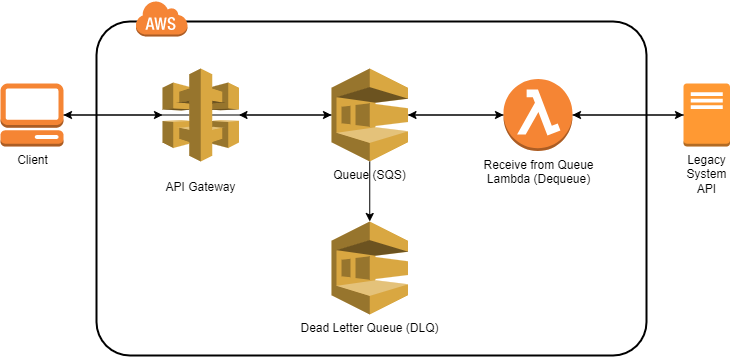

The diagram above was exported from draw.io. Its source (the exported page's mxGraphModel, read from the mxfile embedded in the PNG):
<mxGraphModel dx="1422" dy="762" grid="1" gridSize="10" guides="1" tooltips="1" connect="1" arrows="1" fold="1" page="1" pageScale="1" pageWidth="827" pageHeight="1169" math="0" shadow="0">
  <root>
    <mxCell id="0" />
    <mxCell id="1" parent="0" />
    <mxCell id="J8nYpAAf19IeFylwrppD-6" value="" style="rounded=1;arcSize=10;dashed=0;fillColor=none;gradientColor=none;strokeWidth=2;" parent="1" vertex="1">
      <mxGeometry x="140" y="255" width="550" height="334" as="geometry" />
    </mxCell>
    <mxCell id="J8nYpAAf19IeFylwrppD-26" style="edgeStyle=orthogonalEdgeStyle;rounded=0;orthogonalLoop=1;jettySize=auto;html=1;exitX=0;exitY=0.5;exitDx=0;exitDy=0;exitPerimeter=0;fontFamily=Helvetica;fontSize=12;" parent="1" source="J8nYpAAf19IeFylwrppD-1" target="J8nYpAAf19IeFylwrppD-8" edge="1">
      <mxGeometry relative="1" as="geometry" />
    </mxCell>
    <mxCell id="fkIvwImwE0CoHMkovNkn-1" style="edgeStyle=orthogonalEdgeStyle;rounded=0;orthogonalLoop=1;jettySize=auto;html=1;exitX=1;exitY=0.5;exitDx=0;exitDy=0;exitPerimeter=0;entryX=0;entryY=0.5;entryDx=0;entryDy=0;entryPerimeter=0;" parent="1" source="J8nYpAAf19IeFylwrppD-1" target="J8nYpAAf19IeFylwrppD-33" edge="1">
      <mxGeometry relative="1" as="geometry" />
    </mxCell>
    <mxCell id="J8nYpAAf19IeFylwrppD-1" value="Receive from Queue&lt;br&gt;Lambda (Dequeue)" style="outlineConnect=0;dashed=0;verticalLabelPosition=bottom;verticalAlign=top;align=center;html=1;shape=mxgraph.aws3.lambda_function;fillColor=#F58534;gradientColor=none;" parent="1" vertex="1">
      <mxGeometry x="547" y="312.5" width="69" height="72" as="geometry" />
    </mxCell>
    <mxCell id="J8nYpAAf19IeFylwrppD-7" value="" style="dashed=0;html=1;shape=mxgraph.aws3.cloud;fillColor=#F58536;gradientColor=none;dashed=0;" parent="1" vertex="1">
      <mxGeometry x="179" y="234" width="52" height="36" as="geometry" />
    </mxCell>
    <mxCell id="J8nYpAAf19IeFylwrppD-25" style="edgeStyle=orthogonalEdgeStyle;rounded=0;orthogonalLoop=1;jettySize=auto;html=1;exitX=0.5;exitY=1;exitDx=0;exitDy=0;exitPerimeter=0;entryX=0.5;entryY=0;entryDx=0;entryDy=0;entryPerimeter=0;fontFamily=Helvetica;fontSize=12;" parent="1" source="J8nYpAAf19IeFylwrppD-8" target="J8nYpAAf19IeFylwrppD-12" edge="1">
      <mxGeometry relative="1" as="geometry" />
    </mxCell>
    <mxCell id="J8nYpAAf19IeFylwrppD-27" style="edgeStyle=orthogonalEdgeStyle;rounded=0;orthogonalLoop=1;jettySize=auto;html=1;exitX=1;exitY=0.5;exitDx=0;exitDy=0;exitPerimeter=0;entryX=0;entryY=0.5;entryDx=0;entryDy=0;entryPerimeter=0;fontFamily=Helvetica;fontSize=12;" parent="1" source="J8nYpAAf19IeFylwrppD-8" target="J8nYpAAf19IeFylwrppD-1" edge="1">
      <mxGeometry relative="1" as="geometry" />
    </mxCell>
    <mxCell id="ci3XSBwoG4LLLVVdRbjv-2" style="edgeStyle=orthogonalEdgeStyle;rounded=0;orthogonalLoop=1;jettySize=auto;html=1;exitX=0;exitY=0.5;exitDx=0;exitDy=0;exitPerimeter=0;" edge="1" parent="1" source="J8nYpAAf19IeFylwrppD-8" target="J8nYpAAf19IeFylwrppD-9">
      <mxGeometry relative="1" as="geometry" />
    </mxCell>
    <mxCell id="J8nYpAAf19IeFylwrppD-8" value="Queue (SQS)" style="outlineConnect=0;dashed=0;verticalLabelPosition=bottom;verticalAlign=top;align=center;html=1;shape=mxgraph.aws3.sqs;fillColor=#D9A741;gradientColor=none;" parent="1" vertex="1">
      <mxGeometry x="375" y="302" width="76.5" height="93" as="geometry" />
    </mxCell>
    <mxCell id="J8nYpAAf19IeFylwrppD-32" style="edgeStyle=orthogonalEdgeStyle;rounded=0;orthogonalLoop=1;jettySize=auto;html=1;exitX=0.35;exitY=0.5;exitDx=0;exitDy=0;exitPerimeter=0;fontFamily=Helvetica;fontSize=12;" parent="1" source="J8nYpAAf19IeFylwrppD-9" target="J8nYpAAf19IeFylwrppD-30" edge="1">
      <mxGeometry relative="1" as="geometry" />
    </mxCell>
    <mxCell id="ci3XSBwoG4LLLVVdRbjv-1" style="edgeStyle=orthogonalEdgeStyle;rounded=0;orthogonalLoop=1;jettySize=auto;html=1;exitX=0.65;exitY=0.5;exitDx=0;exitDy=0;exitPerimeter=0;" edge="1" parent="1" source="J8nYpAAf19IeFylwrppD-9" target="J8nYpAAf19IeFylwrppD-8">
      <mxGeometry relative="1" as="geometry" />
    </mxCell>
    <object label="&lt;p&gt;&lt;font style=&quot;font-size: 12px&quot;&gt;API Gateway&lt;/font&gt;&lt;/p&gt;" id="J8nYpAAf19IeFylwrppD-9">
      <mxCell style="outlineConnect=0;dashed=0;verticalLabelPosition=bottom;verticalAlign=top;align=center;html=1;shape=mxgraph.aws3.api_gateway;fillColor=#D9A741;gradientColor=none;" parent="1" vertex="1">
        <mxGeometry x="206" y="302" width="76.5" height="93" as="geometry" />
      </mxCell>
    </object>
    <mxCell id="J8nYpAAf19IeFylwrppD-12" value="Dead Letter Queue (DLQ)" style="outlineConnect=0;dashed=0;verticalLabelPosition=bottom;verticalAlign=top;align=center;html=1;shape=mxgraph.aws3.sqs;fillColor=#D9A741;gradientColor=none;" parent="1" vertex="1">
      <mxGeometry x="375" y="455" width="76.5" height="93" as="geometry" />
    </mxCell>
    <mxCell id="J8nYpAAf19IeFylwrppD-31" style="edgeStyle=orthogonalEdgeStyle;rounded=0;orthogonalLoop=1;jettySize=auto;html=1;exitX=1;exitY=0.5;exitDx=0;exitDy=0;exitPerimeter=0;fontFamily=Helvetica;fontSize=12;" parent="1" source="J8nYpAAf19IeFylwrppD-30" target="J8nYpAAf19IeFylwrppD-9" edge="1">
      <mxGeometry relative="1" as="geometry" />
    </mxCell>
    <mxCell id="J8nYpAAf19IeFylwrppD-30" value="Client" style="outlineConnect=0;dashed=0;verticalLabelPosition=bottom;verticalAlign=top;align=center;html=1;shape=mxgraph.aws3.management_console;fillColor=#F58534;gradientColor=none;fontFamily=Helvetica;fontSize=12;" parent="1" vertex="1">
      <mxGeometry x="44" y="317" width="63" height="63" as="geometry" />
    </mxCell>
    <mxCell id="fkIvwImwE0CoHMkovNkn-2" style="edgeStyle=orthogonalEdgeStyle;rounded=0;orthogonalLoop=1;jettySize=auto;html=1;exitX=0;exitY=0.5;exitDx=0;exitDy=0;exitPerimeter=0;entryX=1;entryY=0.5;entryDx=0;entryDy=0;entryPerimeter=0;" parent="1" source="J8nYpAAf19IeFylwrppD-33" target="J8nYpAAf19IeFylwrppD-1" edge="1">
      <mxGeometry relative="1" as="geometry" />
    </mxCell>
    <mxCell id="J8nYpAAf19IeFylwrppD-33" value="Legacy&lt;br&gt;System&lt;br&gt;API" style="outlineConnect=0;dashed=0;verticalLabelPosition=bottom;verticalAlign=top;align=center;html=1;shape=mxgraph.aws3.traditional_server;fillColor=#FF9933;fontFamily=Helvetica;fontSize=12;strokeColor=#d79b00;" parent="1" vertex="1">
      <mxGeometry x="727" y="317" width="46.5" height="63" as="geometry" />
    </mxCell>
  </root>
</mxGraphModel>